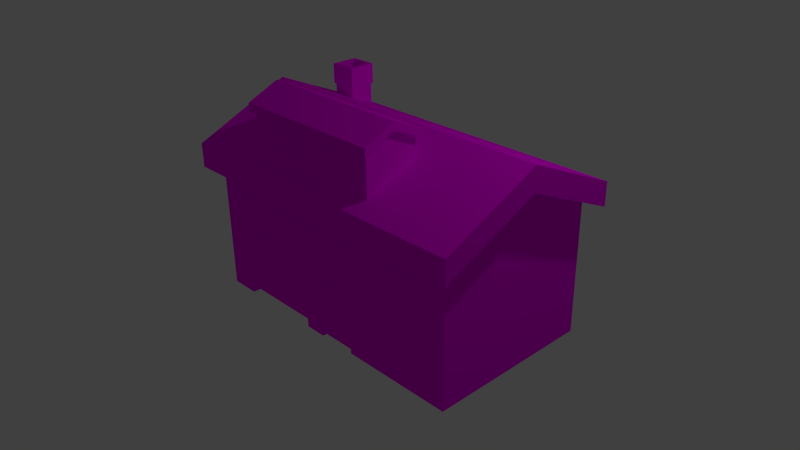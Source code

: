 # Source: SmallHouse_2.blend  (saved by Blender 2.75.0; exported with 4.5.12 LTS)
import bpy
from mathutils import Matrix  # noqa: F401  (used for matrix-valued properties, if any)

bpy.ops.wm.read_factory_settings(use_empty=True)
scene = bpy.context.scene
scene.name = 'Scene'

# ---- collections
col_collection_1 = bpy.data.collections.new('Collection 1'); scene.collection.children.link(col_collection_1)

# ---- images (referenced by path relative to the original .blend; pixels are not part of the script)
import os
ASSET_DIR = os.environ.get("B2B_ASSET_DIR", "")  # directory of the original .blend (textures are referenced by path, not embedded)
HERE = os.path.dirname(os.path.abspath(__file__))  # packed textures are extracted next to this script under _unpacked/

def load_image(name, relpath, width, height, colorspace="sRGB"):
    """Load a texture the original file referenced (path relative to the .blend, or extracted next to this script)."""
    p = next((c for c in (os.path.join(HERE, relpath), os.path.join(ASSET_DIR, relpath)) if relpath and os.path.exists(c)), "")
    if p:
        img = bpy.data.images.load(p, check_existing=True)
        img.name = name
    else:  # same state as the original file: an image datablock whose file is absent (Cycles renders it pink)
        img = bpy.data.images.new(name, width, height)
        img.source = "FILE"
        img.filepath = "//" + (relpath or name)
    img.colorspace_settings.name = colorspace
    return img
img_texture_png = load_image('Texture.png', 'Texture.png', 1024, 1024, 'sRGB')

# ---- materials (node trees are filled in below, after node groups)
mat_material_002 = bpy.data.materials.new('Material.002')
mat_material_002.alpha_threshold = 0.0
mat_material_002.roughness = 0.5

# ---- material node trees
mat_material_002.use_nodes = True; mat_material_002.node_tree.nodes.clear()
_N = mat_material_002.node_tree.nodes; _L = mat_material_002.node_tree.links
n0 = _N.new('ShaderNodeOutputMaterial'); n0.name = 'Material Output'; n0.location = (300, 300)
n1 = _N.new('ShaderNodeBsdfDiffuse'); n1.name = 'Diffuse BSDF'; n1.location = (10, 300)
n2 = _N.new('ShaderNodeTexImage'); n2.name = 'Image Texture'; n2.location = (-180, 300)
n2.width = 140
n2.image = img_texture_png
_L.new(n1.outputs[0], n0.inputs[0])
_L.new(n2.outputs[0], n1.inputs[0])
n0.is_active_output = True

# ---- world
world_world = bpy.data.worlds.new('World'); scene.world = world_world
world_world.color = (0.05088, 0.05088, 0.05088)
world_world.use_sun_shadow = False
world_world.sun_shadow_jitter_overblur = 0.0
world_world.cycles.sampling_method = 'MANUAL'
world_world.cycles.sample_map_resolution = 256

# ---- cameras
cam_camera = bpy.data.cameras.new('Camera')
cam_camera.clip_end = 100.0
cam_camera.lens = 35.0
cam_camera.sensor_width = 32.0
cam_camera.sensor_height = 18.0
cam_camera.ortho_scale = 7.314
cam_camera.dof.focus_distance = 0.0

# ---- lights
light_lamp = bpy.data.lights.new('Lamp', 'POINT')
light_lamp.transmission_factor = 0.0
light_lamp.cutoff_distance = 30.0
light_lamp.energy = 100.0
light_lamp.shadow_buffer_clip_start = 1.001
light_lamp.shadow_soft_size = 0.1
light_lamp.shadow_maximum_resolution = 0.006
light_lamp.use_absolute_resolution = True
light_lamp.cycles.use_multiple_importance_sampling = False

# ---- meshes
me_cube_002 = bpy.data.meshes.new('Cube.002')
me_cube_002.from_pydata([(-1.0, -0.04225, 1.116), (-1.0, 0.01223, 1.13), (-1.0, 1.0, 0.6889), (-1.0, 1.0, -0.8808), (-1.0, -1.0, -0.8808), (-1.0, -1.0, 0.6889), (-1.164, 0.0, 1.135), (-0.8435, -0.04225, 1.116), (-0.9484, 0.01223, 1.13), (-1.164, 1.164, 0.6158), (2.637, 1.164, 0.6158), (2.637, 0.0, 1.135), (2.473, 1.0, 0.6889), (1.291, 1.0, 0.05009), (1.291, 1.0, -0.4133), (1.948, 1.0, 0.05009), (2.473, 1.0, -0.8808), (2.473, -1.0, -0.8808), (1.128, -1.0, -0.8808), (1.128, -0.9487, -0.8808), (0.6636, -0.9487, -0.8808), (0.6636, -1.0, -0.8808), (0.4014, -1.0, -0.8808), (0.4014, -0.9067, -0.8808), (-0.6382, -0.9067, -0.8808), (-0.6382, -1.0, -0.8808), (-0.6382, -1.0, 0.05158), (0.4014, -1.0, 0.05158), (0.6636, -1.0, -0.8806), (0.662, -1.0, -0.8806), (0.662, -1.0, -0.1563), (1.128, -1.0, -0.1563), (1.291, -1.0, -0.005369), (1.291, -1.0, 0.05009), (1.351, -1.0, 0.05009), (2.473, -1.0, 0.6889), (-1.164, -1.164, 0.6158), (2.473, -0.002963, 1.134), (2.473, 0.0008149, 1.135), (-1.164, 0.0, 1.418), (-1.164, 1.164, 0.8991), (2.637, 1.164, 0.8991), (2.637, 0.0, 1.418), (1.948, 0.9832, 0.05009), (1.291, 0.9832, 0.05009), (1.291, 0.9832, -0.4133), (1.948, 1.0, -0.4133), (1.128, -1.0, -0.8807), (1.128, -0.9487, -0.7795), (1.128, -1.0, -0.7795), (0.4014, -0.9067, 0.05158), (-0.6382, -0.9067, 0.05158), (0.6636, -1.0, -0.8806), (0.662, -0.9487, -0.8806), (0.662, -0.9487, -0.1563), (1.128, -0.9487, -0.1563), (2.38, -1.0, 0.05009), (2.38, -1.0, -0.4133), (1.291, -1.0, -0.4133), (1.128, -1.0, -0.7795), (1.291, -0.97, -0.4133), (1.291, -0.97, 0.05009), (2.38, -0.97, 0.05009), (2.637, -1.164, 0.6158), (-1.164, -1.164, 0.8991), (-0.8016, 0.5171, 1.188), (-0.8016, 0.8108, 1.057), (-0.5078, 0.8108, 1.057), (-0.5078, 0.5171, 1.188), (2.637, -1.164, 0.8991), (1.948, 0.9832, -0.4133), (1.128, -0.9487, -0.7795), (1.128, -0.9487, -0.8806), (1.128, -0.9487, -0.8806), (2.38, -0.97, -0.4133), (-0.2993, -0.9717, 0.9849), (-0.2993, -0.3319, 1.27), (1.426, -0.3319, 1.27), (-0.8016, 0.5171, 1.319), (-0.8016, 0.8108, 1.319), (-0.5078, 0.8108, 1.319), (-0.5078, 0.5171, 1.319), (1.426, -0.9717, 0.9849), (-0.2993, -0.9717, 1.466), (-0.2993, -0.6653, 1.602), (-0.2993, -0.6479, 1.607), (-0.2993, -0.3319, 1.466), (1.426, -0.3319, 1.466), (-0.818, 0.5006, 1.307), (-0.818, 0.8273, 1.307), (-0.4914, 0.8273, 1.307), (-0.4914, 0.5006, 1.307), (1.426, -0.6515, 1.608), (1.426, -0.6527, 1.608), (1.426, -0.9717, 1.466), (0.6769, -0.9717, 1.098), (0.4781, -0.9717, 1.098), (-0.1667, -0.9717, 1.098), (1.322, -0.9717, 1.43), (1.322, -0.9717, 1.098), (0.6769, -0.9717, 1.43), (0.4781, -0.9717, 1.43), (-0.1667, -0.9717, 1.43), (-0.3517, -0.6518, 1.608), (-0.2492, -0.6653, 1.602), (-0.2828, -0.6479, 1.607), (1.479, -0.2795, 1.442), (-0.818, 0.5006, 1.546), (-0.818, 0.8273, 1.546), (-0.4914, 0.8273, 1.546), (-0.4914, 0.5006, 1.546), (1.479, -0.6518, 1.608), (0.4781, -0.9424, 1.098), (-0.1667, -0.9424, 1.098), (0.4781, -0.9424, 1.43), (-0.1667, -0.9424, 1.43), (1.479, -1.024, 1.442), (-0.3517, -1.024, 1.442), (-0.3517, -0.2795, 1.442), (-0.7713, 0.5473, 1.546), (-0.7713, 0.7806, 1.546), (-0.5381, 0.7806, 1.546), (-0.5381, 0.5473, 1.546), (-0.3517, -1.024, 1.533), (-0.3517, -0.6518, 1.699), (-0.3517, -0.2795, 1.533), (1.479, -0.2795, 1.533), (1.479, -0.6518, 1.699), (-0.7713, 0.5473, 1.277), (-0.7713, 0.7806, 1.277), (-0.5381, 0.7806, 1.277), (-0.5381, 0.5473, 1.277), (1.479, -1.024, 1.533), (0.6769, -0.9424, 1.098), (0.6769, -0.9424, 1.43), (1.322, -0.9424, 1.43), (1.322, -0.9424, 1.098)], [], [(0, 1, 2, 3, 4, 5), (0, 5, 36, 6, 11, 37, 7), (7, 8, 1, 0), (1, 6, 9, 10, 11, 12, 2), (13, 14, 3, 2, 12, 15), (4, 3, 16, 17, 18, 19, 20, 21, 22, 23, 24, 25), (4, 25, 26, 27, 22, 21, 28, 29, 30, 31, 32, 33, 34, 35, 5), (7, 37, 38, 8), (1, 8, 38, 12, 11, 6), (39, 40, 9, 6), (40, 41, 10, 9), (41, 42, 11, 10), (13, 15, 43, 44), (14, 13, 44, 45), (14, 46, 15, 12, 16, 3), (38, 37, 35, 17, 16, 12), (18, 17, 47), (48, 19, 18, 49), (50, 23, 22, 27), (24, 23, 50, 51), (26, 25, 24, 51), (27, 26, 51, 50), (52, 29, 28), (30, 29, 53, 54), (31, 30, 54, 55), (17, 35, 34, 56, 57, 58, 32, 31, 49, 59, 47), (33, 32, 58, 60, 61), (56, 34, 33, 61, 62), (11, 63, 36, 5, 35, 37), (64, 39, 6, 36), (39, 65, 66, 67, 41, 40), (39, 42, 41, 67, 68, 65), (42, 69, 63, 11), (15, 46, 70, 43), (43, 70, 45, 44), (46, 14, 45, 70), (59, 49, 48, 71), (49, 31, 55, 72, 73, 48), (72, 55, 54, 53), (57, 56, 62, 74), (58, 57, 74, 60), (61, 60, 74, 62), (69, 64, 36, 63), (39, 64, 75, 76, 77, 42), (65, 78, 79, 66), (66, 79, 80, 67), (67, 80, 81, 68), (68, 81, 78, 65), (42, 77, 82, 75, 64, 69), (19, 71, 48, 73), (75, 83, 84, 85, 86, 76), (76, 86, 87, 77), (79, 78, 88, 89), (80, 79, 89, 90), (81, 80, 90, 91), (78, 81, 91, 88), (77, 87, 92, 93, 94, 82), (95, 96, 97, 75, 82, 94, 98, 99), (100, 98, 94, 101, 96, 95), (102, 101, 94, 83, 75, 97), (117, 103, 111, 93, 104, 84, 83), (104, 105, 85, 84), (87, 86, 85, 103, 118, 106, 111), (89, 88, 107, 108), (90, 89, 108, 109), (91, 90, 109, 110), (88, 91, 110, 107), (104, 93, 92, 105), (97, 96, 112, 113), (96, 101, 114, 112), (102, 97, 113, 115), (101, 102, 115, 114), (83, 94, 93, 111, 116, 117), (85, 105, 92, 87, 111, 103), (108, 107, 119, 120), (109, 108, 120, 121), (110, 109, 121, 122), (107, 110, 122, 119), (115, 113, 112, 114), (123, 124, 103, 117), (124, 125, 118, 103), (125, 126, 106, 118), (126, 127, 111, 106), (120, 119, 128, 129), (121, 120, 129, 130), (122, 121, 130, 131), (119, 122, 131, 128), (127, 132, 116, 111), (132, 123, 117, 116), (132, 127, 124, 123), (127, 126, 125, 124), (131, 130, 129, 128), (100, 95, 133, 134), (98, 100, 134, 135), (134, 133, 136, 135), (95, 99, 136, 133), (99, 98, 135, 136)])
_uv = me_cube_002.uv_layers.new(name='UVMap')
_uv.uv.foreach_set('vector', [0.04687, 0.957, 0.05701, 0.9512, 0.05701, 0.9395, 0.04687, 0.9336, 0.03674, 0.9395, 0.03674, 0.9512, 0.8446, 0.8755, 0.8531, 0.8796, 0.8616, 0.8755, 0.8637, 0.8663, 0.8578, 0.8589, 0.8484, 0.8589, 0.8425, 0.8663, 0.8422, 0.8579, 0.864, 0.8579, 0.864, 0.8796, 0.8422, 0.8796, 0.8531, 0.8796, 0.8616, 0.8755, 0.8637, 0.8663, 0.8578, 0.8589, 0.8484, 0.8589, 0.8425, 0.8663, 0.8446, 0.8755, 0.0447, 0.9394, 0.05161, 0.9394, 0.05858, 0.957, 0.03517, 0.957, 0.03517, 0.9336, 0.0447, 0.9343, 0.03517, 0.9336, 0.05858, 0.9336, 0.05858, 0.957, 0.03517, 0.957, 0.03517, 0.95, 0.03577, 0.95, 0.03578, 0.9463, 0.03517, 0.9464, 0.03517, 0.9444, 0.03626, 0.9444, 0.03626, 0.9364, 0.03517, 0.9364, 0.05858, 0.9336, 0.05858, 0.9364, 0.0451, 0.9368, 0.0467, 0.9452, 0.05858, 0.9444, 0.05858, 0.9464, 0.05858, 0.9464, 0.05858, 0.9464, 0.04778, 0.9464, 0.04778, 0.95, 0.04552, 0.9512, 0.04558, 0.951, 0.0447, 0.9517, 0.03517, 0.957, 0.03517, 0.9336, 0.8422, 0.8796, 0.8422, 0.8579, 0.864, 0.8579, 0.864, 0.8796, 0.8531, 0.8796, 0.8626, 0.8742, 0.8626, 0.8633, 0.8531, 0.8579, 0.8437, 0.8633, 0.8437, 0.8742, 0.8422, 0.8579, 0.864, 0.8579, 0.864, 0.8796, 0.8422, 0.8796, 0.8422, 0.8579, 0.864, 0.8579, 0.864, 0.8796, 0.8422, 0.8796, 0.8422, 0.8579, 0.864, 0.8579, 0.864, 0.8796, 0.8422, 0.8796, 0.05809, 0.9429, 0.06757, 0.9429, 0.06728, 0.9432, 0.05838, 0.9431, 0.05743, 0.95, 0.05809, 0.9429, 0.05838, 0.9431, 0.05772, 0.9497, 0.05161, 0.9394, 0.05161, 0.9343, 0.0447, 0.9343, 0.03517, 0.9336, 0.05858, 0.9336, 0.05858, 0.957, 0.04687, 0.957, 0.05701, 0.9512, 0.05701, 0.9395, 0.04687, 0.9336, 0.03674, 0.9395, 0.03674, 0.9512, 0.05858, 0.95, 0.05858, 0.957, 0.05858, 0.95, 0.0, 0.0, 0.03517, 0.95, 0.0, 0.0, 0.0, 0.0, 0.06981, 0.926, 0.07589, 0.9073, 0.07786, 0.908, 0.07115, 0.9277, 0.03855, 0.09971, 0.06575, 0.09971, 0.0595, 0.119, 0.04445, 0.1172, 0.0539, 0.926, 0.04714, 0.9081, 0.04944, 0.9073, 0.05518, 0.9243, 0.07115, 0.9277, 0.0539, 0.926, 0.05518, 0.9243, 0.06981, 0.926, 0.05858, 0.9464, 0.05858, 0.9464, 0.05858, 0.9464, 0.04041, 0.95, 0.04041, 0.9402, 0.0411, 0.9402, 0.0411, 0.95, 0.04041, 0.9563, 0.04041, 0.95, 0.0411, 0.95, 0.0411, 0.9563, 0.05858, 0.957, 0.03517, 0.957, 0.0447, 0.9517, 0.04486, 0.9562, 0.05169, 0.9562, 0.05232, 0.951, 0.04552, 0.9512, 0.04778, 0.95, 0.05707, 0.95, 0.05707, 0.95, 0.05858, 0.95, 0.03414, 0.9302, 0.03425, 0.9345, 0.03469, 0.9407, 0.03421, 0.9416, 0.03314, 0.9292, 0.04851, 0.9299, 0.03576, 0.9299, 0.03414, 0.9302, 0.03314, 0.9292, 0.04915, 0.9292, 0.8531, 0.8579, 0.8437, 0.8633, 0.8437, 0.8742, 0.8531, 0.8796, 0.8626, 0.8742, 0.8626, 0.8633, 0.8422, 0.8579, 0.864, 0.8579, 0.864, 0.8796, 0.8422, 0.8796, 0.8422, 0.8796, 0.8519, 0.8773, 0.8574, 0.8773, 0.8574, 0.8754, 0.864, 0.8579, 0.864, 0.8796, 0.8422, 0.8796, 0.8422, 0.8579, 0.864, 0.8579, 0.8574, 0.8754, 0.8519, 0.8754, 0.8519, 0.8773, 0.8422, 0.8579, 0.864, 0.8579, 0.864, 0.8796, 0.8422, 0.8796, 0.06757, 0.9429, 0.06691, 0.95, 0.06662, 0.9498, 0.06728, 0.9432, 0.9521, 0.06931, 0.95, 0.08938, 0.9229, 0.08923, 0.925, 0.06916, 0.06691, 0.95, 0.05743, 0.95, 0.05772, 0.9497, 0.06662, 0.9498, 0.0, 0.0, 0.0, 0.0, 0.0, 0.0, 0.0, 0.0, 0.04041, 0.9646, 0.04041, 0.9563, 0.0411, 0.9563, 0.0411, 0.966, 0.0411, 0.966, 0.0411, 0.9646, 0.06455, 0.02958, 0.06455, 0.0798, 0.03223, 0.0798, 0.03223, 0.02958, 0.04815, 0.9389, 0.04851, 0.9299, 0.04915, 0.9292, 0.04892, 0.9395, 0.03469, 0.9407, 0.04815, 0.9389, 0.04892, 0.9395, 0.03421, 0.9416, 0.9379, 0.07865, 0.9395, 0.06954, 0.9513, 0.06993, 0.9504, 0.07882, 0.8422, 0.8579, 0.864, 0.8579, 0.864, 0.8796, 0.8422, 0.8796, 0.864, 0.8796, 0.8422, 0.8796, 0.8458, 0.8741, 0.8578, 0.8741, 0.8578, 0.8629, 0.864, 0.8579, 0.04263, 0.9637, 0.04242, 0.9637, 0.04217, 0.9643, 0.04253, 0.9641, 0.04327, 0.9639, 0.04352, 0.964, 0.04322, 0.9637, 0.04308, 0.9637, 0.04341, 0.9641, 0.04377, 0.9643, 0.04352, 0.9637, 0.04331, 0.9637, 0.0428, 0.9637, 0.04272, 0.9637, 0.04241, 0.964, 0.04256, 0.964, 0.864, 0.8579, 0.8578, 0.8629, 0.8458, 0.8629, 0.8458, 0.8741, 0.8422, 0.8796, 0.8422, 0.8579, 0.0, 0.0, 0.0, 0.0, 0.0, 0.0, 0.0, 0.0, 0.05462, 0.9595, 0.05462, 0.9595, 0.05462, 0.9595, 0.05462, 0.9595, 0.05462, 0.9595, 0.05462, 0.9595, 0.05462, 0.9595, 0.05462, 0.9595, 0.05462, 0.9595, 0.05462, 0.9595, 0.0434, 0.9645, 0.04336, 0.9644, 0.04333, 0.9644, 0.04339, 0.9645, 0.04282, 0.9644, 0.04268, 0.9644, 0.04269, 0.9644, 0.04284, 0.9644, 0.04247, 0.9645, 0.04236, 0.9645, 0.04237, 0.9645, 0.04249, 0.9645, 0.04342, 0.9645, 0.04318, 0.9645, 0.04316, 0.9645, 0.04343, 0.9645, 0.04706, 0.9556, 0.04783, 0.9549, 0.04851, 0.956, 0.04858, 0.956, 0.04874, 0.957, 0.04771, 0.9581, 0.05082, 0.9587, 0.05151, 0.9589, 0.05392, 0.9596, 0.05432, 0.9602, 0.04771, 0.9581, 0.04874, 0.957, 0.04897, 0.9571, 0.04835, 0.958, 0.05136, 0.9577, 0.04897, 0.9571, 0.04874, 0.957, 0.05178, 0.9578, 0.05151, 0.9589, 0.05082, 0.9587, 0.05418, 0.9582, 0.05178, 0.9578, 0.04874, 0.957, 0.05473, 0.9582, 0.05432, 0.9602, 0.05392, 0.9596, 0.05475, 0.9581, 0.05549, 0.9567, 0.04854, 0.956, 0.04858, 0.956, 0.05505, 0.9566, 0.05543, 0.9568, 0.05473, 0.9582, 0.05505, 0.9566, 0.05514, 0.9565, 0.05559, 0.9566, 0.05543, 0.9568, 0.04783, 0.9549, 0.05525, 0.9549, 0.05559, 0.9566, 0.05549, 0.9567, 0.05523, 0.9549, 0.04783, 0.9547, 0.04854, 0.956, 0.04346, 0.9654, 0.04319, 0.9658, 0.0435, 0.9659, 0.04379, 0.9653, 0.04285, 0.9658, 0.04263, 0.9656, 0.0424, 0.9655, 0.04274, 0.9658, 0.04275, 0.9658, 0.04247, 0.9654, 0.04215, 0.9653, 0.04244, 0.9659, 0.04331, 0.9656, 0.04308, 0.9658, 0.0432, 0.9658, 0.04354, 0.9655, 0.05505, 0.9566, 0.04858, 0.956, 0.04851, 0.956, 0.05514, 0.9565, 0.05392, 0.9596, 0.05151, 0.9589, 0.05157, 0.9589, 0.05386, 0.9595, 0.05151, 0.9589, 0.05178, 0.9578, 0.05183, 0.9578, 0.05157, 0.9589, 0.05418, 0.9582, 0.05392, 0.9596, 0.05386, 0.9595, 0.05411, 0.9583, 0.05178, 0.9578, 0.05418, 0.9582, 0.05411, 0.9583, 0.05183, 0.9578, 0.9772, 0.9469, 0.9631, 0.9441, 0.9627, 0.9417, 0.9626, 0.9417, 0.9629, 0.9443, 0.9772, 0.9468, 0.9792, 0.9432, 0.9781, 0.9431, 0.9626, 0.9418, 0.9609, 0.9393, 0.9626, 0.9417, 0.979, 0.9434, 0.04345, 0.9658, 0.04338, 0.9658, 0.04344, 0.9658, 0.04349, 0.9658, 0.04284, 0.9659, 0.04269, 0.9658, 0.04267, 0.9658, 0.04279, 0.9659, 0.04232, 0.9656, 0.04212, 0.9657, 0.04213, 0.9657, 0.04229, 0.9656, 0.04364, 0.9656, 0.04325, 0.9656, 0.0433, 0.9656, 0.04358, 0.9656, 0.9657, 0.02273, 0.9661, 0.02109, 0.9692, 0.02188, 0.9688, 0.02338, 0.9772, 0.9462, 0.9779, 0.9432, 0.979, 0.9434, 0.9772, 0.9468, 0.9779, 0.9432, 0.978, 0.9398, 0.9783, 0.9393, 0.979, 0.9434, 0.978, 0.9398, 0.962, 0.939, 0.9609, 0.9389, 0.9783, 0.9393, 0.962, 0.939, 0.9629, 0.9417, 0.9626, 0.9417, 0.9609, 0.9389, 0.04358, 0.9643, 0.04341, 0.9639, 0.04311, 0.9639, 0.04328, 0.9641, 0.04275, 0.9638, 0.04256, 0.9641, 0.04277, 0.964, 0.04288, 0.9638, 0.04253, 0.9639, 0.04235, 0.9643, 0.04266, 0.9641, 0.04283, 0.9639, 0.04338, 0.9641, 0.04318, 0.9638, 0.04305, 0.9638, 0.04317, 0.964, 0.9629, 0.9417, 0.963, 0.9442, 0.9629, 0.9443, 0.9626, 0.9417, 0.963, 0.9442, 0.9772, 0.9462, 0.9772, 0.9468, 0.9629, 0.9443, 0.963, 0.9442, 0.9629, 0.9417, 0.9779, 0.9432, 0.9772, 0.9462, 0.9629, 0.9417, 0.962, 0.939, 0.978, 0.9398, 0.9779, 0.9432, 0.04238, 0.9646, 0.04227, 0.9647, 0.04239, 0.9645, 0.04251, 0.9644, 0.05136, 0.9577, 0.05082, 0.9587, 0.05079, 0.9587, 0.05123, 0.9577, 0.04897, 0.9571, 0.05136, 0.9577, 0.05123, 0.9577, 0.04898, 0.957, 0.9696, 0.02355, 0.9702, 0.02213, 0.9733, 0.0231, 0.9727, 0.02439, 0.05082, 0.9587, 0.04835, 0.958, 0.0485, 0.958, 0.05079, 0.9587, 0.04835, 0.958, 0.04897, 0.9571, 0.04898, 0.957, 0.0485, 0.958])
me_cube_002.materials.append(mat_material_002)
me_cube_002.use_remesh_preserve_volume = False
me_cube_002.use_remesh_preserve_attributes = False
me_cube_002.use_mirror_vertex_groups = False
me_cube_002.update()

# ---- objects
ob_lamp = bpy.data.objects.new('Lamp', light_lamp)
ob_camera = bpy.data.objects.new('Camera', cam_camera)
ob_cube = bpy.data.objects.new('Cube', me_cube_002)

# ---- transforms, parenting, visibility, modifiers, constraints
ob_lamp.location = (4.076, 1.005, 5.904)
ob_lamp.rotation_euler = (0.6503, 0.05522, 1.866)
ob_lamp.lock_rotations_4d = False
ob_lamp.empty_display_type = 'ARROWS'
ob_lamp.color = (0.0, 0.0, 0.0, 0.0)
ob_lamp.lineart.crease_threshold = 0.0
ob_camera.location = (7.481, -6.508, 5.344)
ob_camera.rotation_euler = (1.109, 0.01082, 0.8149)
ob_camera.lock_rotations_4d = False
ob_camera.empty_display_type = 'ARROWS'
ob_camera.color = (0.0, 0.0, 0.0, 0.0)
ob_camera.display_type = 'WIRE'
ob_camera.lineart.crease_threshold = 0.0
ob_cube.location = (0.3975, -0.6816, 0.9154)
ob_cube.lineart.crease_threshold = 0.0

# ---- collection membership
col_collection_1.objects.link(ob_lamp)
col_collection_1.objects.link(ob_camera)
col_collection_1.objects.link(ob_cube)

# ---- scene / render settings (as saved in the file)
scene.camera = ob_camera
scene.frame_start = 1; scene.frame_end = 250; scene.frame_set(1)
scene.render.engine = 'CYCLES'
scene.render.resolution_percentage = 50
scene.render.dither_intensity = 0.0
scene.cycles.use_denoising = False
scene.cycles.samples = 10
scene.cycles.sampling_pattern = 'TABULATED_SOBOL'
scene.cycles.light_sampling_threshold = 0.0
scene.cycles.use_adaptive_sampling = False
scene.cycles.use_light_tree = False
scene.cycles.blur_glossy = 0.0
scene.cycles.pixel_filter_type = 'GAUSSIAN'
scene.cycles.sample_clamp_indirect = 0.0
scene.view_settings.view_transform = 'Standard'
bpy.context.view_layer.update()
